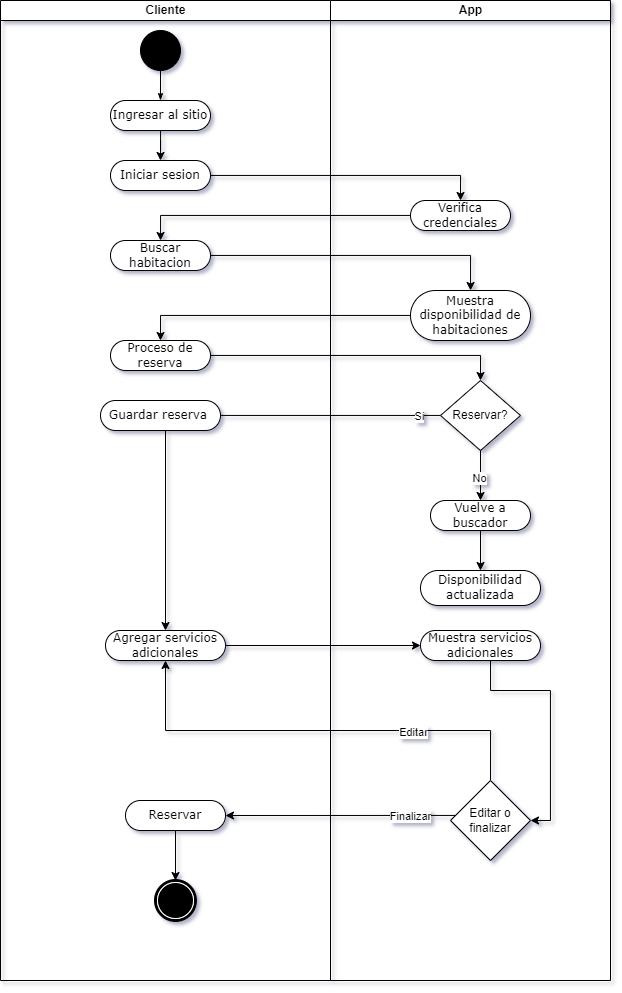

The diagram above was exported from draw.io. Its source (the exported page's mxGraphModel, read from the mxfile embedded in the PNG):
<mxGraphModel dx="2523" dy="934" grid="1" gridSize="10" guides="1" tooltips="1" connect="1" arrows="1" fold="1" page="1" pageScale="1" pageWidth="850" pageHeight="1100" background="none" math="0" shadow="0">
  <root>
    <mxCell id="0" />
    <mxCell id="1" parent="0" />
    <mxCell id="GBJHLUX-9TWANnUeidhx-77" style="edgeStyle=orthogonalEdgeStyle;rounded=0;orthogonalLoop=1;jettySize=auto;html=1;entryX=0.5;entryY=0;entryDx=0;entryDy=0;" edge="1" parent="1" source="GBJHLUX-9TWANnUeidhx-81" target="GBJHLUX-9TWANnUeidhx-90">
      <mxGeometry relative="1" as="geometry" />
    </mxCell>
    <mxCell id="GBJHLUX-9TWANnUeidhx-78" style="edgeStyle=orthogonalEdgeStyle;rounded=0;orthogonalLoop=1;jettySize=auto;html=1;" edge="1" parent="1" source="GBJHLUX-9TWANnUeidhx-90" target="GBJHLUX-9TWANnUeidhx-82">
      <mxGeometry relative="1" as="geometry" />
    </mxCell>
    <mxCell id="GBJHLUX-9TWANnUeidhx-79" style="edgeStyle=orthogonalEdgeStyle;rounded=0;orthogonalLoop=1;jettySize=auto;html=1;" edge="1" parent="1" source="GBJHLUX-9TWANnUeidhx-82" target="GBJHLUX-9TWANnUeidhx-91">
      <mxGeometry relative="1" as="geometry" />
    </mxCell>
    <mxCell id="GBJHLUX-9TWANnUeidhx-80" style="edgeStyle=orthogonalEdgeStyle;rounded=0;html=1;labelBackgroundColor=none;startArrow=none;startFill=0;startSize=5;endArrow=classicThin;endFill=1;endSize=5;jettySize=auto;orthogonalLoop=1;strokeWidth=1;fontFamily=Verdana;fontSize=12" edge="1" parent="1">
      <mxGeometry relative="1" as="geometry">
        <mxPoint x="-490" y="230" as="sourcePoint" />
        <mxPoint x="-490" y="260" as="targetPoint" />
      </mxGeometry>
    </mxCell>
    <mxCell id="GBJHLUX-9TWANnUeidhx-81" value="Iniciar sesion" style="rounded=1;whiteSpace=wrap;html=1;shadow=0;comic=0;labelBackgroundColor=none;strokeWidth=1;fontFamily=Verdana;fontSize=12;align=center;arcSize=50;" vertex="1" parent="1">
      <mxGeometry x="-540" y="320" width="100" height="30" as="geometry" />
    </mxCell>
    <mxCell id="GBJHLUX-9TWANnUeidhx-82" value="Buscar habitacion&lt;br&gt;" style="rounded=1;whiteSpace=wrap;html=1;shadow=0;comic=0;labelBackgroundColor=none;strokeWidth=1;fontFamily=Verdana;fontSize=12;align=center;arcSize=50;" vertex="1" parent="1">
      <mxGeometry x="-540" y="400" width="100" height="30" as="geometry" />
    </mxCell>
    <mxCell id="GBJHLUX-9TWANnUeidhx-83" style="edgeStyle=orthogonalEdgeStyle;rounded=0;orthogonalLoop=1;jettySize=auto;html=1;entryX=0.5;entryY=0;entryDx=0;entryDy=0;" edge="1" parent="1" source="GBJHLUX-9TWANnUeidhx-84" target="GBJHLUX-9TWANnUeidhx-81">
      <mxGeometry relative="1" as="geometry" />
    </mxCell>
    <mxCell id="GBJHLUX-9TWANnUeidhx-84" value="Ingresar al sitio" style="rounded=1;whiteSpace=wrap;html=1;shadow=0;comic=0;labelBackgroundColor=none;strokeWidth=1;fontFamily=Verdana;fontSize=12;align=center;arcSize=50;" vertex="1" parent="1">
      <mxGeometry x="-540" y="260" width="100" height="30" as="geometry" />
    </mxCell>
    <mxCell id="GBJHLUX-9TWANnUeidhx-110" style="edgeStyle=orthogonalEdgeStyle;rounded=0;orthogonalLoop=1;jettySize=auto;html=1;entryX=0.5;entryY=0;entryDx=0;entryDy=0;" edge="1" parent="1" source="GBJHLUX-9TWANnUeidhx-86" target="GBJHLUX-9TWANnUeidhx-92">
      <mxGeometry relative="1" as="geometry" />
    </mxCell>
    <mxCell id="GBJHLUX-9TWANnUeidhx-86" value="Proceso de reserva" style="rounded=1;whiteSpace=wrap;html=1;shadow=0;comic=0;labelBackgroundColor=none;strokeWidth=1;fontFamily=Verdana;fontSize=12;align=center;arcSize=50;" vertex="1" parent="1">
      <mxGeometry x="-540" y="500" width="100" height="30" as="geometry" />
    </mxCell>
    <mxCell id="GBJHLUX-9TWANnUeidhx-107" style="edgeStyle=orthogonalEdgeStyle;rounded=0;orthogonalLoop=1;jettySize=auto;html=1;entryX=0.5;entryY=1;entryDx=0;entryDy=0;exitX=0.5;exitY=0;exitDx=0;exitDy=0;" edge="1" parent="1" source="GBJHLUX-9TWANnUeidhx-97" target="GBJHLUX-9TWANnUeidhx-85">
      <mxGeometry relative="1" as="geometry">
        <Array as="points">
          <mxPoint x="-160" y="890" />
          <mxPoint x="-485" y="890" />
        </Array>
      </mxGeometry>
    </mxCell>
    <mxCell id="GBJHLUX-9TWANnUeidhx-98" style="edgeStyle=orthogonalEdgeStyle;rounded=0;orthogonalLoop=1;jettySize=auto;html=1;entryX=0.5;entryY=0;entryDx=0;entryDy=0;" edge="1" parent="1" source="GBJHLUX-9TWANnUeidhx-92" target="GBJHLUX-9TWANnUeidhx-85">
      <mxGeometry relative="1" as="geometry" />
    </mxCell>
    <mxCell id="GBJHLUX-9TWANnUeidhx-99" value="Si&lt;br&gt;" style="edgeLabel;html=1;align=center;verticalAlign=middle;resizable=0;points=[];" vertex="1" connectable="0" parent="GBJHLUX-9TWANnUeidhx-98">
      <mxGeometry x="-0.7879" y="-1" relative="1" as="geometry">
        <mxPoint x="30" y="1" as="offset" />
      </mxGeometry>
    </mxCell>
    <mxCell id="GBJHLUX-9TWANnUeidhx-102" style="edgeStyle=orthogonalEdgeStyle;rounded=0;orthogonalLoop=1;jettySize=auto;html=1;entryX=0.5;entryY=0;entryDx=0;entryDy=0;" edge="1" parent="1" source="GBJHLUX-9TWANnUeidhx-91" target="GBJHLUX-9TWANnUeidhx-86">
      <mxGeometry relative="1" as="geometry" />
    </mxCell>
    <mxCell id="GBJHLUX-9TWANnUeidhx-103" style="edgeStyle=orthogonalEdgeStyle;rounded=0;orthogonalLoop=1;jettySize=auto;html=1;entryX=1;entryY=0.5;entryDx=0;entryDy=0;" edge="1" parent="1" source="GBJHLUX-9TWANnUeidhx-97" target="GBJHLUX-9TWANnUeidhx-89">
      <mxGeometry relative="1" as="geometry">
        <Array as="points">
          <mxPoint x="-240" y="975" />
          <mxPoint x="-240" y="975" />
        </Array>
      </mxGeometry>
    </mxCell>
    <mxCell id="GBJHLUX-9TWANnUeidhx-104" value="Finalizar&lt;br&gt;" style="edgeLabel;html=1;align=center;verticalAlign=middle;resizable=0;points=[];" vertex="1" connectable="0" parent="GBJHLUX-9TWANnUeidhx-103">
      <mxGeometry x="-0.6012" y="1" relative="1" as="geometry">
        <mxPoint y="-1" as="offset" />
      </mxGeometry>
    </mxCell>
    <mxCell id="GBJHLUX-9TWANnUeidhx-105" value="Editar&lt;br&gt;" style="edgeLabel;html=1;align=center;verticalAlign=middle;resizable=0;points=[];" vertex="1" connectable="0" parent="1">
      <mxGeometry x="-230" y="910" as="geometry">
        <mxPoint x="-8" y="-19" as="offset" />
      </mxGeometry>
    </mxCell>
    <mxCell id="GBJHLUX-9TWANnUeidhx-11" value="" style="ellipse;whiteSpace=wrap;html=1;rounded=0;shadow=0;comic=0;labelBackgroundColor=none;strokeWidth=1;fillColor=#000000;fontFamily=Verdana;fontSize=12;align=center;" vertex="1" parent="1">
      <mxGeometry x="-510" y="190" width="40" height="40" as="geometry" />
    </mxCell>
    <mxCell id="1c1d494c118603dd-4" value="Cliente" style="swimlane;html=1;startSize=20;" parent="1" vertex="1">
      <mxGeometry x="-650" y="160" width="330" height="980" as="geometry" />
    </mxCell>
    <mxCell id="GBJHLUX-9TWANnUeidhx-89" value="Reservar" style="rounded=1;whiteSpace=wrap;html=1;shadow=0;comic=0;labelBackgroundColor=none;strokeWidth=1;fontFamily=Verdana;fontSize=12;align=center;arcSize=50;" vertex="1" parent="1c1d494c118603dd-4">
      <mxGeometry x="125" y="800" width="100" height="30" as="geometry" />
    </mxCell>
    <mxCell id="GBJHLUX-9TWANnUeidhx-87" value="" style="shape=mxgraph.bpmn.shape;html=1;verticalLabelPosition=bottom;labelBackgroundColor=#ffffff;verticalAlign=top;perimeter=ellipsePerimeter;outline=end;symbol=terminate;rounded=0;shadow=0;comic=0;strokeWidth=1;fontFamily=Verdana;fontSize=12;align=center;" vertex="1" parent="1c1d494c118603dd-4">
      <mxGeometry x="155" y="880" width="40" height="40" as="geometry" />
    </mxCell>
    <mxCell id="GBJHLUX-9TWANnUeidhx-88" style="edgeStyle=orthogonalEdgeStyle;rounded=0;orthogonalLoop=1;jettySize=auto;html=1;entryX=0.5;entryY=0;entryDx=0;entryDy=0;" edge="1" parent="1c1d494c118603dd-4" source="GBJHLUX-9TWANnUeidhx-89" target="GBJHLUX-9TWANnUeidhx-87">
      <mxGeometry relative="1" as="geometry" />
    </mxCell>
    <mxCell id="GBJHLUX-9TWANnUeidhx-85" value="Agregar servicios adicionales" style="rounded=1;whiteSpace=wrap;html=1;shadow=0;comic=0;labelBackgroundColor=none;strokeWidth=1;fontFamily=Verdana;fontSize=12;align=center;arcSize=50;" vertex="1" parent="1c1d494c118603dd-4">
      <mxGeometry x="105" y="630" width="120" height="30" as="geometry" />
    </mxCell>
    <mxCell id="GBJHLUX-9TWANnUeidhx-68" value="Guardar reserva&amp;nbsp;" style="rounded=1;whiteSpace=wrap;html=1;shadow=0;comic=0;labelBackgroundColor=none;strokeWidth=1;fontFamily=Verdana;fontSize=12;align=center;arcSize=50;" vertex="1" parent="1c1d494c118603dd-4">
      <mxGeometry x="100" y="400" width="120" height="30" as="geometry" />
    </mxCell>
    <mxCell id="1c1d494c118603dd-3" value="App" style="swimlane;html=1;startSize=20;" parent="1" vertex="1">
      <mxGeometry x="-320" y="160" width="280" height="980" as="geometry" />
    </mxCell>
    <mxCell id="GBJHLUX-9TWANnUeidhx-112" style="edgeStyle=orthogonalEdgeStyle;rounded=0;orthogonalLoop=1;jettySize=auto;html=1;" edge="1" parent="1c1d494c118603dd-3" source="GBJHLUX-9TWANnUeidhx-31" target="GBJHLUX-9TWANnUeidhx-48">
      <mxGeometry relative="1" as="geometry" />
    </mxCell>
    <mxCell id="GBJHLUX-9TWANnUeidhx-31" value="Vuelve a buscador" style="rounded=1;whiteSpace=wrap;html=1;shadow=0;comic=0;labelBackgroundColor=none;strokeWidth=1;fontFamily=Verdana;fontSize=12;align=center;arcSize=50;" vertex="1" parent="1c1d494c118603dd-3">
      <mxGeometry x="100" y="500" width="100" height="30" as="geometry" />
    </mxCell>
    <mxCell id="GBJHLUX-9TWANnUeidhx-48" value="Disponibilidad actualizada&lt;br&gt;" style="whiteSpace=wrap;html=1;fontFamily=Verdana;rounded=1;shadow=0;comic=0;labelBackgroundColor=none;strokeWidth=1;arcSize=50;" vertex="1" parent="1c1d494c118603dd-3">
      <mxGeometry x="90" y="570" width="120" height="35" as="geometry" />
    </mxCell>
    <mxCell id="GBJHLUX-9TWANnUeidhx-96" value="Muestra servicios adicionales" style="rounded=1;whiteSpace=wrap;html=1;shadow=0;comic=0;labelBackgroundColor=none;strokeWidth=1;fontFamily=Verdana;fontSize=12;align=center;arcSize=50;" vertex="1" parent="1c1d494c118603dd-3">
      <mxGeometry x="90" y="630" width="120" height="30" as="geometry" />
    </mxCell>
    <mxCell id="GBJHLUX-9TWANnUeidhx-92" value="Reservar?" style="rhombus;whiteSpace=wrap;html=1;" vertex="1" parent="1c1d494c118603dd-3">
      <mxGeometry x="110" y="380" width="80" height="70" as="geometry" />
    </mxCell>
    <mxCell id="GBJHLUX-9TWANnUeidhx-97" value="Editar o finalizar" style="rhombus;whiteSpace=wrap;html=1;" vertex="1" parent="1c1d494c118603dd-3">
      <mxGeometry x="120" y="780" width="80" height="80" as="geometry" />
    </mxCell>
    <mxCell id="GBJHLUX-9TWANnUeidhx-109" style="edgeStyle=orthogonalEdgeStyle;rounded=0;orthogonalLoop=1;jettySize=auto;html=1;entryX=1;entryY=0.5;entryDx=0;entryDy=0;" edge="1" parent="1c1d494c118603dd-3" target="GBJHLUX-9TWANnUeidhx-97">
      <mxGeometry relative="1" as="geometry">
        <mxPoint x="160" y="660" as="sourcePoint" />
        <Array as="points">
          <mxPoint x="160" y="690" />
          <mxPoint x="220" y="690" />
          <mxPoint x="220" y="820" />
        </Array>
      </mxGeometry>
    </mxCell>
    <mxCell id="GBJHLUX-9TWANnUeidhx-90" value="Verifica credenciales" style="rounded=1;whiteSpace=wrap;html=1;shadow=0;comic=0;labelBackgroundColor=none;strokeWidth=1;fontFamily=Verdana;fontSize=12;align=center;arcSize=50;" vertex="1" parent="1c1d494c118603dd-3">
      <mxGeometry x="80" y="200" width="100" height="30" as="geometry" />
    </mxCell>
    <mxCell id="GBJHLUX-9TWANnUeidhx-91" value="Muestra disponibilidad de habitaciones" style="rounded=1;whiteSpace=wrap;html=1;shadow=0;comic=0;labelBackgroundColor=none;strokeWidth=1;fontFamily=Verdana;fontSize=12;align=center;arcSize=50;" vertex="1" parent="1c1d494c118603dd-3">
      <mxGeometry x="80" y="290" width="120" height="50" as="geometry" />
    </mxCell>
    <mxCell id="GBJHLUX-9TWANnUeidhx-94" style="edgeStyle=orthogonalEdgeStyle;rounded=0;orthogonalLoop=1;jettySize=auto;html=1;exitX=0.5;exitY=1;exitDx=0;exitDy=0;entryX=0.5;entryY=0;entryDx=0;entryDy=0;" edge="1" parent="1c1d494c118603dd-3" source="GBJHLUX-9TWANnUeidhx-92" target="GBJHLUX-9TWANnUeidhx-31">
      <mxGeometry relative="1" as="geometry">
        <mxPoint x="220" y="450" as="targetPoint" />
        <Array as="points">
          <mxPoint x="150" y="480" />
          <mxPoint x="150" y="480" />
        </Array>
        <mxPoint x="179.93277310924395" y="400.001176470588" as="sourcePoint" />
      </mxGeometry>
    </mxCell>
    <mxCell id="GBJHLUX-9TWANnUeidhx-95" value="No&lt;br&gt;" style="edgeLabel;html=1;align=center;verticalAlign=middle;resizable=0;points=[];" vertex="1" connectable="0" parent="GBJHLUX-9TWANnUeidhx-94">
      <mxGeometry x="0.1022" y="-2" relative="1" as="geometry">
        <mxPoint as="offset" />
      </mxGeometry>
    </mxCell>
    <mxCell id="GBJHLUX-9TWANnUeidhx-114" style="edgeStyle=orthogonalEdgeStyle;rounded=0;orthogonalLoop=1;jettySize=auto;html=1;entryX=0;entryY=0.5;entryDx=0;entryDy=0;" edge="1" parent="1" source="GBJHLUX-9TWANnUeidhx-85" target="GBJHLUX-9TWANnUeidhx-96">
      <mxGeometry relative="1" as="geometry" />
    </mxCell>
  </root>
</mxGraphModel>